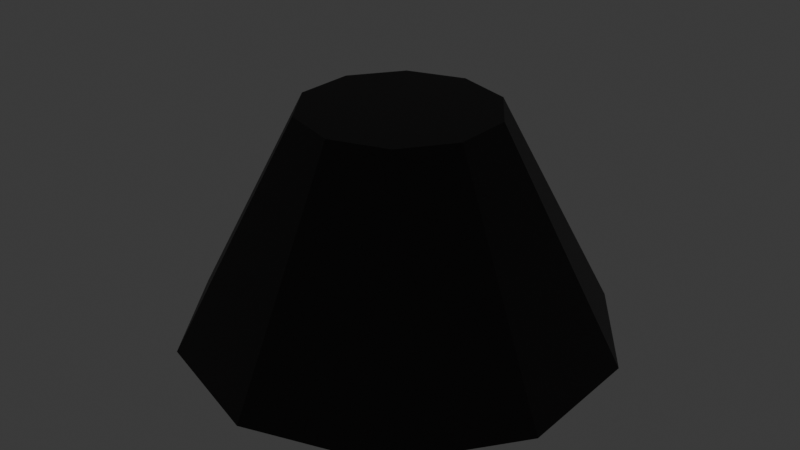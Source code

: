 # Source: Lamp.blend  (saved by Blender 4.0.36; exported with 4.5.12 LTS)
import bpy
from mathutils import Matrix  # noqa: F401  (used for matrix-valued properties, if any)

bpy.ops.wm.read_factory_settings(use_empty=True)
scene = bpy.context.scene
scene.name = 'Scene'

# ---- collections
col_collection = bpy.data.collections.new('Collection'); scene.collection.children.link(col_collection)

# ---- materials (node trees are filled in below, after node groups)
mat_material_002 = bpy.data.materials.new('Material.002')
mat_material_002.use_transparent_shadow = False
mat_material_001 = bpy.data.materials.new('Material.001')
mat_material_001.use_transparent_shadow = False

# ---- material node trees
mat_material_002.use_nodes = True; mat_material_002.node_tree.nodes.clear()
_N = mat_material_002.node_tree.nodes; _L = mat_material_002.node_tree.links
n0 = _N.new('ShaderNodeBsdfPrincipled'); n0.name = 'Principled BSDF'; n0.location = (10, 300)
n0.inputs[0].default_value = (0.02264, 0.02047, 0.02076, 1.0)
n0.inputs[3].default_value = 1.45
n1 = _N.new('ShaderNodeOutputMaterial'); n1.name = 'Material Output'; n1.location = (300, 300)
_L.new(n0.outputs[0], n1.inputs[0])
n1.is_active_output = True
mat_material_001.use_nodes = True; mat_material_001.node_tree.nodes.clear()
_N = mat_material_001.node_tree.nodes; _L = mat_material_001.node_tree.links
n0 = _N.new('ShaderNodeOutputMaterial'); n0.name = 'Material Output'; n0.location = (550, 300)
n1 = _N.new('ShaderNodeMixShader'); n1.name = 'Mix Shader'; n1.location = (330, 269)
n2 = _N.new('ShaderNodeBsdfPrincipled'); n2.name = 'Principled BSDF'; n2.location = (-265, 308)
n2.inputs[0].default_value = (0.8011, 0.7428, 0.7863, 1.0)
n2.inputs[3].default_value = 1.45
n3 = _N.new('ShaderNodeEmission'); n3.name = 'Emission'; n3.location = (120, 101)
n3.inputs[0].default_value = (1.0, 0.8551, 0.001349, 1.0)
n3.inputs[1].default_value = 9.9
_L.new(n1.outputs[0], n0.inputs[0])
_L.new(n2.outputs[0], n1.inputs[1])
_L.new(n3.outputs[0], n1.inputs[2])
n0.is_active_output = True

# ---- world
world_world = bpy.data.worlds.new('World'); scene.world = world_world
world_world.use_nodes = True; world_world.node_tree.nodes.clear()
_N = world_world.node_tree.nodes; _L = world_world.node_tree.links
n0 = _N.new('ShaderNodeOutputWorld'); n0.name = 'World Output'; n0.location = (300, 300)
n1 = _N.new('ShaderNodeBackground'); n1.name = 'Background'; n1.location = (10, 300)
n1.inputs[0].default_value = (0.05088, 0.05088, 0.05088, 1.0)
_L.new(n1.outputs[0], n0.inputs[0])
n0.is_active_output = True
world_world.color = (0.05088, 0.05088, 0.05088)
world_world.use_sun_shadow = False
world_world.sun_shadow_jitter_overblur = 0.0

# ---- meshes
me_cylinder = bpy.data.meshes.new('Cylinder')
me_cylinder.from_pydata([(7.333e-09, 2.23, -1.0), (0.0, 1.0, 1.32), (1.311, 1.804, -1.0), (0.5878, 0.809, 1.32), (2.121, 0.6892, -1.0), (0.9511, 0.309, 1.32), (2.121, -0.6892, -1.0), (0.9511, -0.309, 1.32), (1.311, -1.804, -1.0), (0.5878, -0.809, 1.32), (7.333e-09, -2.23, -1.0), (0.0, -1.0, 1.32), (-1.311, -1.804, -1.0), (-0.5878, -0.809, 1.32), (-2.121, -0.6892, -1.0), (-0.9511, -0.309, 1.32), (-2.121, 0.6892, -1.0), (-0.9511, 0.309, 1.32), (-1.311, 1.804, -1.0), (-0.5878, 0.809, 1.32)], [], [(0, 1, 3, 2), (2, 3, 5, 4), (4, 5, 7, 6), (6, 7, 9, 8), (8, 9, 11, 10), (10, 11, 13, 12), (12, 13, 15, 14), (14, 15, 17, 16), (3, 1, 19, 17, 15, 13, 11, 9, 7, 5), (16, 17, 19, 18), (18, 19, 1, 0)])
_uv = me_cylinder.uv_layers.new(name='UVMap')
_uv.uv.foreach_set('vector', [1.0, 0.5, 1.0, 1.0, 0.9, 1.0, 0.9, 0.5, 0.9, 0.5, 0.9, 1.0, 0.8, 1.0, 0.8, 0.5, 0.8, 0.5, 0.8, 1.0, 0.7, 1.0, 0.7, 0.5, 0.7, 0.5, 0.7, 1.0, 0.6, 1.0, 0.6, 0.5, 0.6, 0.5, 0.6, 1.0, 0.5, 1.0, 0.5, 0.5, 0.5, 0.5, 0.5, 1.0, 0.4, 1.0, 0.4, 0.5, 0.4, 0.5, 0.4, 1.0, 0.3, 1.0, 0.3, 0.5, 0.3, 0.5, 0.3, 1.0, 0.2, 1.0, 0.2, 0.5, 0.3911, 0.4442, 0.25, 0.49, 0.1089, 0.4442, 0.02175, 0.3242, 0.02175, 0.1758, 0.1089, 0.05584, 0.25, 0.01, 0.3911, 0.05584, 0.4783, 0.1758, 0.4783, 0.3242, 0.2, 0.5, 0.2, 1.0, 0.1, 1.0, 0.1, 0.5, 0.1, 0.5, 0.1, 1.0, -7.451e-08, 1.0, -7.451e-08, 0.5])
me_cylinder.materials.append(mat_material_002)
me_cylinder.update()
me_cube_001 = bpy.data.meshes.new('Cube.001')
me_cube_001.from_pydata([(-1.0, -1.0, -1.0), (-1.0, -1.0, 1.0), (-1.0, 1.0, -1.0), (-1.0, 1.0, 1.0), (1.0, -1.0, -1.0), (1.0, -1.0, 1.0), (1.0, 1.0, -1.0), (1.0, 1.0, 1.0)], [], [(0, 1, 3, 2), (2, 3, 7, 6), (6, 7, 5, 4), (4, 5, 1, 0), (2, 6, 4, 0), (7, 3, 1, 5)])
_uv = me_cube_001.uv_layers.new(name='UVMap')
_uv.uv.foreach_set('vector', [0.375, 0.0, 0.625, 0.0, 0.625, 0.25, 0.375, 0.25, 0.375, 0.25, 0.625, 0.25, 0.625, 0.5, 0.375, 0.5, 0.375, 0.5, 0.625, 0.5, 0.625, 0.75, 0.375, 0.75, 0.375, 0.75, 0.625, 0.75, 0.625, 1.0, 0.375, 1.0, 0.125, 0.5, 0.375, 0.5, 0.375, 0.75, 0.125, 0.75, 0.625, 0.5, 0.875, 0.5, 0.875, 0.75, 0.625, 0.75])
me_cube_001.materials.append(mat_material_001)
me_cube_001.update()

# ---- objects
ob_cylinder = bpy.data.objects.new('Cylinder', me_cylinder)
ob_cube = bpy.data.objects.new('Cube', me_cube_001)

# ---- transforms, parenting, visibility, modifiers, constraints
ob_cylinder.location = (0.0, 0.0, 2.638)
_m = ob_cylinder.modifiers.new('Solidify', 'SOLIDIFY')
_m.thickness = 0.26
ob_cube.location = (0.0, 0.0, 3.181)
ob_cube.scale = (0.3986, 0.3986, 0.659)
_m = ob_cube.modifiers.new('Bevel', 'BEVEL')
_m.width = 0.35
_m.width_pct = 0.35

# ---- collection membership
col_collection.objects.link(ob_cylinder)
col_collection.objects.link(ob_cube)

# ---- scene / render settings (as saved in the file)
scene.frame_start = 1; scene.frame_end = 250; scene.frame_set(1)
scene.render.engine = 'BLENDER_EEVEE_NEXT'
scene.cycles.sampling_pattern = 'TABULATED_SOBOL'
bpy.context.view_layer.update()

# ---- added for rendering (the .blend has no active camera): camera
cam_auto = bpy.data.cameras.new('AutoCamera')
cam_auto.lens = 50.0
cam_auto.sensor_width = 36.0
cam_auto.clip_end = 1000.0
ob_auto_camera = bpy.data.objects.new('AutoCamera', cam_auto)
scene.collection.objects.link(ob_auto_camera)
ob_auto_camera.location = (6.12691, -7.35229, 7.63837)
ob_auto_camera.rotation_euler = (1.09748, -7.21219e-08, 0.694738)
scene.camera = ob_auto_camera
bpy.context.view_layer.update()
